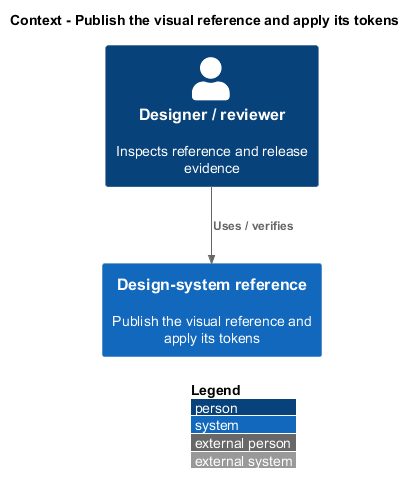

The diagram above was rendered by PlantUML. Its source (embedded in the PNG):
@startuml
!include <C4/C4_Context>
LAYOUT_WITH_LEGEND()
title Context - Publish the visual reference and apply its tokens
Person(actor, "Designer / reviewer" , "Inspects reference and release evidence")
System(system, "Design-system reference", "Publish the visual reference and apply its tokens")
Rel(actor, system, "Uses / verifies")
@enduml